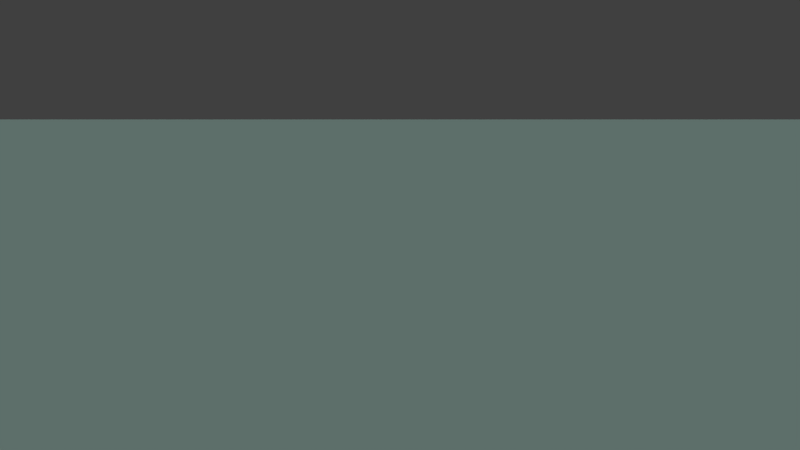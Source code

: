 # Source: water_new.blend  (saved by Blender 2.60.0; exported with 4.5.12 LTS)
import bpy
from mathutils import Matrix  # noqa: F401  (used for matrix-valued properties, if any)

bpy.ops.wm.read_factory_settings(use_empty=True)
scene = bpy.context.scene
scene.name = 'Scene'

# ---- collections
col_collection_1 = bpy.data.collections.new('Collection 1'); scene.collection.children.link(col_collection_1)

# ---- materials (node trees are filled in below, after node groups)
mat_water_alien = bpy.data.materials.new('Water_Alien')
mat_water_alien.alpha_threshold = 0.0
mat_water_alien.use_transparent_shadow = False
mat_water_alien.diffuse_color = (0.3949, 0.5705, 0.5188, 1.0)
mat_water_alien.roughness = 0.5
mat_water_alien.specular_intensity = 1.0
mat_water_alien.line_color = (0.0, 0.0, 0.0, 1.0)

# ---- material node trees

# ---- world
world_world = bpy.data.worlds.new('World'); scene.world = world_world
world_world.color = (0.05088, 0.05088, 0.05088)
world_world.use_sun_shadow = False
world_world.sun_shadow_jitter_overblur = 0.0
world_world.cycles.sampling_method = 'MANUAL'
world_world.cycles.sample_map_resolution = 256

# ---- cameras
cam_camera_001 = bpy.data.cameras.new('Camera.001')
cam_camera_001.clip_end = 100.0
cam_camera_001.lens = 19.0
cam_camera_001.dof.focus_distance = 0.0
cam_camera_001.dof.aperture_fstop = 128.0

# ---- lights
light_sun = bpy.data.lights.new('Sun', 'SUN')
light_sun.transmission_factor = 0.0
light_sun.angle = 1.571
light_sun.energy = 1.0
light_sun.shadow_buffer_clip_start = 0.5
light_sun.shadow_soft_size = 1.0
light_sun.shadow_cascade_max_distance = 1000.0
light_sun.cycles.use_multiple_importance_sampling = False

# ---- meshes
me_plane = bpy.data.meshes.new('Plane')
me_plane.from_pydata([(1.0, 1.0, 0.0), (1.0, -1.0, 0.0), (-1.0, -1.0, 0.0), (-1.0, 1.0, 0.0)], [], [(0, 3, 2, 1)])
_uv = me_plane.uv_layers.new(name='UVTex')
_uv.uv.foreach_set('vector', [0.0, 0.0, 1.0, 0.0, 1.0, 1.0, 0.0, 1.0])
me_plane.materials.append(mat_water_alien)
me_plane.use_remesh_preserve_volume = False
me_plane.use_remesh_preserve_attributes = False
me_plane.use_mirror_vertex_groups = False
me_plane.update()

# ---- objects
ob_camera = bpy.data.objects.new('Camera', cam_camera_001)
ob_sun = bpy.data.objects.new('Sun', light_sun)
ob_plane = bpy.data.objects.new('Plane', me_plane)

# ---- transforms, parenting, visibility, modifiers, constraints
ob_camera.location = (13.58, -43.36, 2.768)
ob_camera.rotation_euler = (1.299, 7.148e-08, 0.315)
ob_camera.scale = (1.0, 1.0, 1.0)
ob_camera.lineart.crease_threshold = 0.0
ob_sun.location = (-0.3609, 5.855, 5.413)
ob_sun.rotation_euler = (-0.7714, 0.1468, -0.4734)
ob_sun.lineart.crease_threshold = 0.0
ob_plane.location = (0.0, 0.0, 0.0)
ob_plane.scale = (125.0, 125.0, 125.0)
ob_plane.lineart.crease_threshold = 0.0

# ---- collection membership
col_collection_1.objects.link(ob_camera)
col_collection_1.objects.link(ob_sun)
col_collection_1.objects.link(ob_plane)

# ---- scene / render settings (as saved in the file)
scene.camera = ob_camera
scene.frame_start = 1; scene.frame_end = 250; scene.frame_set(1)
scene.render.engine = 'BLENDER_EEVEE_NEXT'
scene.render.image_settings.color_mode = 'RGB'
scene.render.image_settings.compression = 90
scene.render.resolution_percentage = 50
scene.render.dither_intensity = 0.0
scene.render.bake_margin = 2
scene.render.bake_bias = 0.0
scene.cycles.use_denoising = False
scene.cycles.samples = 10
scene.cycles.sampling_pattern = 'TABULATED_SOBOL'
scene.cycles.light_sampling_threshold = 0.0
scene.cycles.use_adaptive_sampling = False
scene.cycles.use_light_tree = False
scene.cycles.blur_glossy = 0.0
scene.cycles.volume_bounces = 1
scene.cycles.pixel_filter_type = 'GAUSSIAN'
scene.cycles.sample_clamp_indirect = 0.0
scene.view_settings.view_transform = 'Standard'
bpy.context.view_layer.update()
